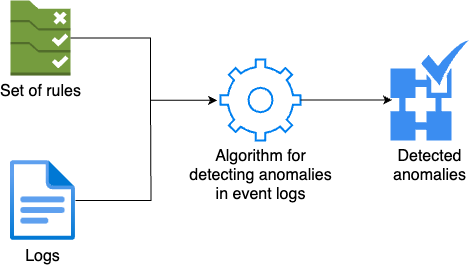

The diagram above was exported from draw.io. Its source (the exported page's mxGraphModel, read from the mxfile embedded in the PNG):
<mxGraphModel dx="1194" dy="756" grid="1" gridSize="10" guides="1" tooltips="1" connect="1" arrows="1" fold="1" page="1" pageScale="1" pageWidth="827" pageHeight="1169" math="0" shadow="0">
  <root>
    <mxCell id="0" />
    <mxCell id="1" parent="0" />
    <mxCell id="nFW8wqm-HfTpw4xUEw5P-1" value="&lt;font style=&quot;font-size: 16px;&quot;&gt;Set of rules&lt;/font&gt;" style="outlineConnect=0;dashed=0;verticalLabelPosition=bottom;verticalAlign=top;align=center;html=1;shape=mxgraph.aws3.config_rule;fillColor=#759C3E;gradientColor=none;" vertex="1" parent="1">
      <mxGeometry x="100" y="650" width="60" height="75" as="geometry" />
    </mxCell>
    <mxCell id="nFW8wqm-HfTpw4xUEw5P-2" value="&lt;span style=&quot;border-color: var(--border-color); font-size: 16px;&quot;&gt;Algorithm for &lt;br&gt;detecting anomalies &lt;br&gt;in event logs&lt;/span&gt;" style="html=1;verticalLabelPosition=bottom;align=center;labelBackgroundColor=#ffffff;verticalAlign=top;strokeWidth=2;strokeColor=#0080F0;shadow=0;dashed=0;shape=mxgraph.ios7.icons.settings;" vertex="1" parent="1">
      <mxGeometry x="310" y="709" width="80" height="81" as="geometry" />
    </mxCell>
    <mxCell id="nFW8wqm-HfTpw4xUEw5P-3" style="edgeStyle=orthogonalEdgeStyle;rounded=0;orthogonalLoop=1;jettySize=auto;html=1;endArrow=none;endFill=0;" edge="1" parent="1" source="nFW8wqm-HfTpw4xUEw5P-4">
      <mxGeometry relative="1" as="geometry">
        <mxPoint x="240" y="749.9999999999999" as="targetPoint" />
      </mxGeometry>
    </mxCell>
    <mxCell id="nFW8wqm-HfTpw4xUEw5P-4" value="&lt;font style=&quot;font-size: 16px;&quot;&gt;Logs&lt;/font&gt;" style="image;aspect=fixed;html=1;points=[];align=center;fontSize=12;image=img/lib/azure2/general/File.svg;" vertex="1" parent="1">
      <mxGeometry x="100" y="810" width="64.93" height="80" as="geometry" />
    </mxCell>
    <mxCell id="nFW8wqm-HfTpw4xUEw5P-5" style="edgeStyle=orthogonalEdgeStyle;rounded=0;orthogonalLoop=1;jettySize=auto;html=1;entryX=-0.041;entryY=0.503;entryDx=0;entryDy=0;entryPerimeter=0;" edge="1" parent="1" source="nFW8wqm-HfTpw4xUEw5P-1" target="nFW8wqm-HfTpw4xUEw5P-2">
      <mxGeometry relative="1" as="geometry">
        <Array as="points">
          <mxPoint x="240" y="688" />
          <mxPoint x="240" y="750" />
        </Array>
      </mxGeometry>
    </mxCell>
    <mxCell id="nFW8wqm-HfTpw4xUEw5P-6" value="&lt;font style=&quot;font-size: 16px;&quot;&gt;Detected &lt;br&gt;anomalies&lt;/font&gt;" style="sketch=0;html=1;aspect=fixed;strokeColor=none;shadow=0;fillColor=#3B8DF1;verticalAlign=top;labelPosition=center;verticalLabelPosition=bottom;shape=mxgraph.gcp2.anomaly_detection" vertex="1" parent="1">
      <mxGeometry x="480" y="690" width="78" height="100" as="geometry" />
    </mxCell>
    <mxCell id="nFW8wqm-HfTpw4xUEw5P-7" style="edgeStyle=orthogonalEdgeStyle;rounded=0;orthogonalLoop=1;jettySize=auto;html=1;entryX=0.021;entryY=0.596;entryDx=0;entryDy=0;entryPerimeter=0;" edge="1" parent="1" source="nFW8wqm-HfTpw4xUEw5P-2" target="nFW8wqm-HfTpw4xUEw5P-6">
      <mxGeometry relative="1" as="geometry" />
    </mxCell>
  </root>
</mxGraphModel>